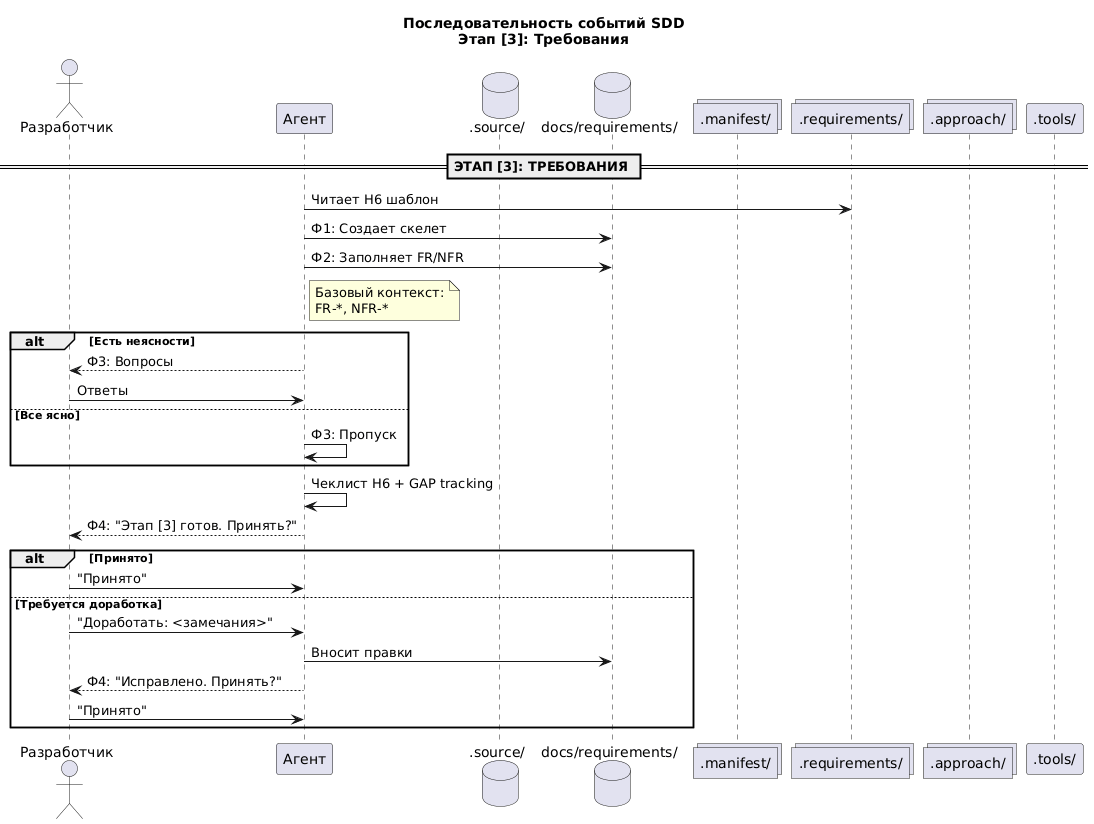

The diagram above was rendered by PlantUML. Its source (embedded in the PNG):
@startuml SDD-Sequence-05-Stage3
    title Последовательность событий SDD\nЭтап [3]: Требования

    actor "Разработчик" as Dev
    participant "Агент" as Agent
    database ".source/" as Source
    database "docs/requirements/" as Docs
    collections ".manifest/" as Manifest
    collections ".requirements/" as Templates
    collections ".approach/" as Approach
    participant ".tools/" as Tools

    == ЭТАП [3]: ТРЕБОВАНИЯ ==

    Agent -> Templates: Читает H6 шаблон
    Agent -> Docs: Ф1: Создает скелет
    Agent -> Docs: Ф2: Заполняет FR/NFR
    note right of Agent: Базовый контекст:\nFR-*, NFR-*
    alt Есть неясности
        Agent --> Dev: Ф3: Вопросы
        Dev -> Agent: Ответы
    else Все ясно
        Agent -> Agent: Ф3: Пропуск
    end
    Agent -> Agent: Чеклист H6 + GAP tracking
    Agent --> Dev: Ф4: "Этап [3] готов. Принять?"
    alt Принято
        Dev -> Agent: "Принято"
    else Требуется доработка
        Dev -> Agent: "Доработать: <замечания>"
        Agent -> Docs: Вносит правки
        Agent --> Dev: Ф4: "Исправлено. Принять?"
        Dev -> Agent: "Принято"
    end

    /'========================================='/
    /'  ЭТАП [4]: ДОМЕНЫ                       '/
    /'========================================='/


@enduml